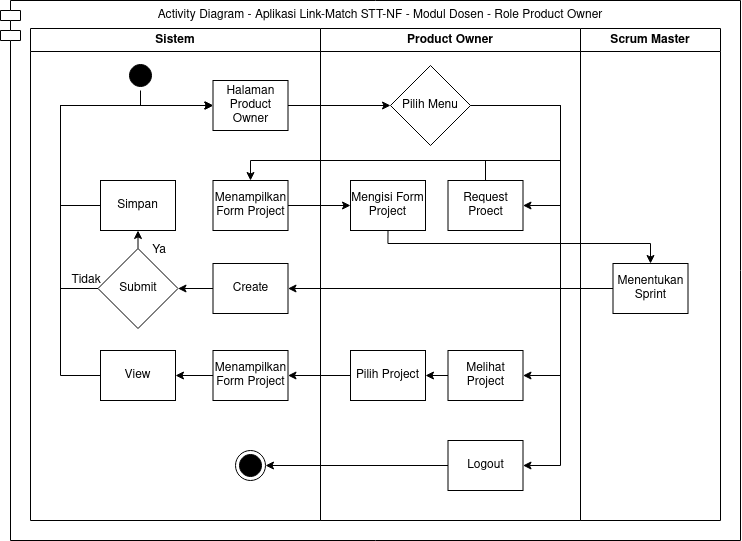

The diagram above was exported from draw.io. Its source (the exported page's mxGraphModel, read from the mxfile embedded in the PNG):
<mxGraphModel dx="1137" dy="609" grid="1" gridSize="10" guides="1" tooltips="1" connect="1" arrows="1" fold="1" page="1" pageScale="1" pageWidth="1169" pageHeight="826" background="#ffffff" math="0" shadow="0">
  <root>
    <mxCell id="RSlxp9XxWCUHJpdTI3AT-0" />
    <mxCell id="RSlxp9XxWCUHJpdTI3AT-1" parent="RSlxp9XxWCUHJpdTI3AT-0" />
    <mxCell id="RSlxp9XxWCUHJpdTI3AT-2" value="Activity Diagram - Aplikasi Link-Match STT-NF - Modul Dosen - Role Product Owner" style="shape=module;align=left;spacingLeft=20;align=center;verticalAlign=top;strokeColor=#000000;" parent="RSlxp9XxWCUHJpdTI3AT-1" vertex="1">
      <mxGeometry x="430" y="120" width="740" height="540" as="geometry" />
    </mxCell>
    <mxCell id="RSlxp9XxWCUHJpdTI3AT-3" value="Product Owner" style="swimlane;whiteSpace=wrap" parent="RSlxp9XxWCUHJpdTI3AT-1" vertex="1">
      <mxGeometry x="750" y="148" width="260" height="492" as="geometry" />
    </mxCell>
    <mxCell id="RSlxp9XxWCUHJpdTI3AT-24" value="Pilih Project" style="html=1;whiteSpace=wrap;" parent="RSlxp9XxWCUHJpdTI3AT-3" vertex="1">
      <mxGeometry x="30" y="322" width="75" height="50" as="geometry" />
    </mxCell>
    <mxCell id="RSlxp9XxWCUHJpdTI3AT-23" value="Melihat Project" style="html=1;whiteSpace=wrap;" parent="RSlxp9XxWCUHJpdTI3AT-3" vertex="1">
      <mxGeometry x="127.5" y="322" width="75" height="50" as="geometry" />
    </mxCell>
    <mxCell id="RSlxp9XxWCUHJpdTI3AT-25" style="edgeStyle=orthogonalEdgeStyle;rounded=0;orthogonalLoop=1;jettySize=auto;html=1;exitX=0;exitY=0.5;exitDx=0;exitDy=0;" parent="RSlxp9XxWCUHJpdTI3AT-3" source="RSlxp9XxWCUHJpdTI3AT-23" target="RSlxp9XxWCUHJpdTI3AT-24" edge="1">
      <mxGeometry relative="1" as="geometry" />
    </mxCell>
    <mxCell id="RSlxp9XxWCUHJpdTI3AT-35" value="Sistem" style="swimlane;whiteSpace=wrap;swimlaneLine=1;" parent="RSlxp9XxWCUHJpdTI3AT-1" vertex="1">
      <mxGeometry x="460" y="148" width="290" height="492" as="geometry">
        <mxRectangle x="230" y="128" width="70" height="23" as="alternateBounds" />
      </mxGeometry>
    </mxCell>
    <mxCell id="jr-cT9GCwBoXyhGCr0Fw-2" value="Create" style="html=1;whiteSpace=wrap;" parent="RSlxp9XxWCUHJpdTI3AT-35" vertex="1">
      <mxGeometry x="182.5" y="235" width="75" height="50" as="geometry" />
    </mxCell>
    <mxCell id="RSlxp9XxWCUHJpdTI3AT-15" value="Ya" style="text;html=1;strokeColor=none;fillColor=none;align=center;verticalAlign=middle;whiteSpace=wrap;rounded=0;" parent="RSlxp9XxWCUHJpdTI3AT-35" vertex="1">
      <mxGeometry x="100" y="212" width="57.5" height="20" as="geometry" />
    </mxCell>
    <mxCell id="RSlxp9XxWCUHJpdTI3AT-50" value="Simpan" style="html=1;whiteSpace=wrap;" parent="RSlxp9XxWCUHJpdTI3AT-35" vertex="1">
      <mxGeometry x="70" y="152" width="75" height="50" as="geometry" />
    </mxCell>
    <mxCell id="En-ZKA05nr5YWZ4sd-yo-2" style="edgeStyle=orthogonalEdgeStyle;rounded=0;orthogonalLoop=1;jettySize=auto;html=1;exitX=0;exitY=0.5;exitDx=0;exitDy=0;entryX=1;entryY=0.5;entryDx=0;entryDy=0;" edge="1" parent="RSlxp9XxWCUHJpdTI3AT-35" source="RSlxp9XxWCUHJpdTI3AT-49" target="RSlxp9XxWCUHJpdTI3AT-42">
      <mxGeometry relative="1" as="geometry" />
    </mxCell>
    <mxCell id="RSlxp9XxWCUHJpdTI3AT-49" value="Menampilkan Form Project" style="html=1;whiteSpace=wrap;" parent="RSlxp9XxWCUHJpdTI3AT-35" vertex="1">
      <mxGeometry x="182.5" y="322" width="75" height="50" as="geometry" />
    </mxCell>
    <mxCell id="RSlxp9XxWCUHJpdTI3AT-42" value="View" style="html=1;whiteSpace=wrap;" parent="RSlxp9XxWCUHJpdTI3AT-35" vertex="1">
      <mxGeometry x="70" y="322" width="75" height="50" as="geometry" />
    </mxCell>
    <mxCell id="RSlxp9XxWCUHJpdTI3AT-4" style="edgeStyle=orthogonalEdgeStyle;rounded=0;orthogonalLoop=1;jettySize=auto;html=1;exitX=1;exitY=0.5;exitDx=0;exitDy=0;entryX=1;entryY=0.5;entryDx=0;entryDy=0;" parent="RSlxp9XxWCUHJpdTI3AT-1" source="RSlxp9XxWCUHJpdTI3AT-9" target="RSlxp9XxWCUHJpdTI3AT-11" edge="1">
      <mxGeometry relative="1" as="geometry">
        <Array as="points">
          <mxPoint x="990" y="225" />
          <mxPoint x="990" y="325" />
        </Array>
      </mxGeometry>
    </mxCell>
    <mxCell id="RSlxp9XxWCUHJpdTI3AT-5" style="edgeStyle=orthogonalEdgeStyle;rounded=0;orthogonalLoop=1;jettySize=auto;html=1;exitX=1;exitY=0.5;exitDx=0;exitDy=0;entryX=1;entryY=0.5;entryDx=0;entryDy=0;" parent="RSlxp9XxWCUHJpdTI3AT-1" target="RSlxp9XxWCUHJpdTI3AT-23" edge="1">
      <mxGeometry relative="1" as="geometry">
        <Array as="points">
          <mxPoint x="990" y="280" />
          <mxPoint x="990" y="495" />
        </Array>
        <mxPoint x="900" y="280" as="sourcePoint" />
      </mxGeometry>
    </mxCell>
    <mxCell id="mqopzmbhbcopi_55uoYz-6" style="edgeStyle=orthogonalEdgeStyle;rounded=0;orthogonalLoop=1;jettySize=auto;html=1;exitX=1;exitY=0.5;exitDx=0;exitDy=0;entryX=1;entryY=0.5;entryDx=0;entryDy=0;" parent="RSlxp9XxWCUHJpdTI3AT-1" source="RSlxp9XxWCUHJpdTI3AT-9" target="RSlxp9XxWCUHJpdTI3AT-21" edge="1">
      <mxGeometry relative="1" as="geometry">
        <Array as="points">
          <mxPoint x="990" y="225" />
          <mxPoint x="990" y="585" />
        </Array>
      </mxGeometry>
    </mxCell>
    <mxCell id="RSlxp9XxWCUHJpdTI3AT-9" value="Pilih Menu" style="rhombus;whiteSpace=wrap;html=1;strokeColor=#000000;" parent="RSlxp9XxWCUHJpdTI3AT-1" vertex="1">
      <mxGeometry x="820" y="185" width="80" height="80" as="geometry" />
    </mxCell>
    <mxCell id="RSlxp9XxWCUHJpdTI3AT-11" value="Request Proect" style="html=1;whiteSpace=wrap;" parent="RSlxp9XxWCUHJpdTI3AT-1" vertex="1">
      <mxGeometry x="877.5" y="300" width="75" height="50" as="geometry" />
    </mxCell>
    <mxCell id="mqopzmbhbcopi_55uoYz-4" style="edgeStyle=orthogonalEdgeStyle;rounded=0;orthogonalLoop=1;jettySize=auto;html=1;exitX=0;exitY=0.5;exitDx=0;exitDy=0;entryX=0;entryY=0.5;entryDx=0;entryDy=0;" parent="RSlxp9XxWCUHJpdTI3AT-1" source="RSlxp9XxWCUHJpdTI3AT-14" target="RSlxp9XxWCUHJpdTI3AT-39" edge="1">
      <mxGeometry relative="1" as="geometry">
        <mxPoint x="560" y="250" as="targetPoint" />
        <Array as="points">
          <mxPoint x="490" y="408" />
          <mxPoint x="490" y="225" />
        </Array>
      </mxGeometry>
    </mxCell>
    <mxCell id="kdSOd8hN7oZJWMy9puDi-5" style="edgeStyle=orthogonalEdgeStyle;rounded=0;orthogonalLoop=1;jettySize=auto;html=1;exitX=0.5;exitY=0;exitDx=0;exitDy=0;entryX=0.5;entryY=1;entryDx=0;entryDy=0;" edge="1" parent="RSlxp9XxWCUHJpdTI3AT-1" source="RSlxp9XxWCUHJpdTI3AT-14" target="RSlxp9XxWCUHJpdTI3AT-50">
      <mxGeometry relative="1" as="geometry" />
    </mxCell>
    <mxCell id="RSlxp9XxWCUHJpdTI3AT-14" value="Submit" style="rhombus;whiteSpace=wrap;html=1;strokeColor=#000000;" parent="RSlxp9XxWCUHJpdTI3AT-1" vertex="1">
      <mxGeometry x="527.5" y="368" width="80" height="80" as="geometry" />
    </mxCell>
    <mxCell id="RSlxp9XxWCUHJpdTI3AT-16" value="Tidak" style="text;html=1;strokeColor=none;fillColor=none;align=center;verticalAlign=middle;whiteSpace=wrap;rounded=0;" parent="RSlxp9XxWCUHJpdTI3AT-1" vertex="1">
      <mxGeometry x="505.25" y="390" width="22.25" height="20" as="geometry" />
    </mxCell>
    <mxCell id="RSlxp9XxWCUHJpdTI3AT-21" value="Logout" style="html=1;whiteSpace=wrap;" parent="RSlxp9XxWCUHJpdTI3AT-1" vertex="1">
      <mxGeometry x="877.5" y="560" width="75" height="50" as="geometry" />
    </mxCell>
    <mxCell id="kdSOd8hN7oZJWMy9puDi-3" style="edgeStyle=orthogonalEdgeStyle;rounded=0;orthogonalLoop=1;jettySize=auto;html=1;exitX=0.5;exitY=1;exitDx=0;exitDy=0;entryX=0.5;entryY=0;entryDx=0;entryDy=0;" edge="1" parent="RSlxp9XxWCUHJpdTI3AT-1" source="RSlxp9XxWCUHJpdTI3AT-26" target="kdSOd8hN7oZJWMy9puDi-2">
      <mxGeometry relative="1" as="geometry">
        <mxPoint x="890" y="390" as="targetPoint" />
        <Array as="points">
          <mxPoint x="818" y="363" />
          <mxPoint x="1080" y="363" />
        </Array>
      </mxGeometry>
    </mxCell>
    <mxCell id="RSlxp9XxWCUHJpdTI3AT-26" value="Mengisi Form Project" style="html=1;whiteSpace=wrap;" parent="RSlxp9XxWCUHJpdTI3AT-1" vertex="1">
      <mxGeometry x="780" y="300" width="75" height="50" as="geometry" />
    </mxCell>
    <mxCell id="RSlxp9XxWCUHJpdTI3AT-32" style="edgeStyle=orthogonalEdgeStyle;rounded=0;orthogonalLoop=1;jettySize=auto;html=1;exitX=1;exitY=0.5;exitDx=0;exitDy=0;entryX=0;entryY=0.5;entryDx=0;entryDy=0;" parent="RSlxp9XxWCUHJpdTI3AT-1" source="RSlxp9XxWCUHJpdTI3AT-39" target="RSlxp9XxWCUHJpdTI3AT-9" edge="1">
      <mxGeometry relative="1" as="geometry" />
    </mxCell>
    <mxCell id="RSlxp9XxWCUHJpdTI3AT-34" style="edgeStyle=orthogonalEdgeStyle;rounded=0;orthogonalLoop=1;jettySize=auto;html=1;exitX=0;exitY=0.5;exitDx=0;exitDy=0;entryX=1;entryY=0.5;entryDx=0;entryDy=0;" parent="RSlxp9XxWCUHJpdTI3AT-1" source="RSlxp9XxWCUHJpdTI3AT-21" target="RSlxp9XxWCUHJpdTI3AT-36" edge="1">
      <mxGeometry relative="1" as="geometry" />
    </mxCell>
    <mxCell id="RSlxp9XxWCUHJpdTI3AT-36" value="" style="ellipse;html=1;shape=endState;fillColor=#000000;" parent="RSlxp9XxWCUHJpdTI3AT-1" vertex="1">
      <mxGeometry x="665" y="570" width="30" height="30" as="geometry" />
    </mxCell>
    <mxCell id="RSlxp9XxWCUHJpdTI3AT-37" style="edgeStyle=orthogonalEdgeStyle;rounded=0;orthogonalLoop=1;jettySize=auto;html=1;exitX=0.5;exitY=1;exitDx=0;exitDy=0;entryX=0;entryY=0.5;entryDx=0;entryDy=0;" parent="RSlxp9XxWCUHJpdTI3AT-1" source="RSlxp9XxWCUHJpdTI3AT-38" target="RSlxp9XxWCUHJpdTI3AT-39" edge="1">
      <mxGeometry relative="1" as="geometry">
        <Array as="points">
          <mxPoint x="570" y="225" />
        </Array>
      </mxGeometry>
    </mxCell>
    <mxCell id="RSlxp9XxWCUHJpdTI3AT-39" value="&lt;div&gt;Halaman Product Owner&lt;/div&gt;" style="html=1;whiteSpace=wrap;" parent="RSlxp9XxWCUHJpdTI3AT-1" vertex="1">
      <mxGeometry x="642.5" y="200" width="75" height="50" as="geometry" />
    </mxCell>
    <mxCell id="RSlxp9XxWCUHJpdTI3AT-40" value="Menampilkan Form Project" style="html=1;whiteSpace=wrap;" parent="RSlxp9XxWCUHJpdTI3AT-1" vertex="1">
      <mxGeometry x="642.5" y="300" width="75" height="50" as="geometry" />
    </mxCell>
    <mxCell id="mqopzmbhbcopi_55uoYz-5" style="edgeStyle=orthogonalEdgeStyle;rounded=0;orthogonalLoop=1;jettySize=auto;html=1;exitX=0;exitY=0.5;exitDx=0;exitDy=0;entryX=0;entryY=0.5;entryDx=0;entryDy=0;" parent="RSlxp9XxWCUHJpdTI3AT-1" source="RSlxp9XxWCUHJpdTI3AT-42" target="RSlxp9XxWCUHJpdTI3AT-39" edge="1">
      <mxGeometry relative="1" as="geometry">
        <mxPoint x="490" y="230" as="targetPoint" />
        <Array as="points">
          <mxPoint x="490" y="495" />
          <mxPoint x="490" y="225" />
        </Array>
      </mxGeometry>
    </mxCell>
    <mxCell id="RSlxp9XxWCUHJpdTI3AT-53" style="edgeStyle=orthogonalEdgeStyle;rounded=0;orthogonalLoop=1;jettySize=auto;html=1;exitX=0;exitY=0.5;exitDx=0;exitDy=0;entryX=1;entryY=0.5;entryDx=0;entryDy=0;" parent="RSlxp9XxWCUHJpdTI3AT-1" source="RSlxp9XxWCUHJpdTI3AT-24" target="RSlxp9XxWCUHJpdTI3AT-49" edge="1">
      <mxGeometry relative="1" as="geometry" />
    </mxCell>
    <mxCell id="jr-cT9GCwBoXyhGCr0Fw-0" style="edgeStyle=orthogonalEdgeStyle;rounded=0;orthogonalLoop=1;jettySize=auto;html=1;exitX=1;exitY=0.5;exitDx=0;exitDy=0;entryX=0;entryY=0.5;entryDx=0;entryDy=0;" parent="RSlxp9XxWCUHJpdTI3AT-1" source="RSlxp9XxWCUHJpdTI3AT-40" target="RSlxp9XxWCUHJpdTI3AT-26" edge="1">
      <mxGeometry relative="1" as="geometry" />
    </mxCell>
    <mxCell id="jr-cT9GCwBoXyhGCr0Fw-1" style="edgeStyle=orthogonalEdgeStyle;rounded=0;orthogonalLoop=1;jettySize=auto;html=1;exitX=0.5;exitY=0;exitDx=0;exitDy=0;entryX=0.5;entryY=0;entryDx=0;entryDy=0;" parent="RSlxp9XxWCUHJpdTI3AT-1" source="RSlxp9XxWCUHJpdTI3AT-11" target="RSlxp9XxWCUHJpdTI3AT-40" edge="1">
      <mxGeometry relative="1" as="geometry" />
    </mxCell>
    <mxCell id="RSlxp9XxWCUHJpdTI3AT-38" value="" style="ellipse;html=1;shape=startState;fillColor=#000000;" parent="RSlxp9XxWCUHJpdTI3AT-1" vertex="1">
      <mxGeometry x="555" y="180" width="30" height="30" as="geometry" />
    </mxCell>
    <mxCell id="kdSOd8hN7oZJWMy9puDi-1" value="Scrum Master" style="swimlane;whiteSpace=wrap" vertex="1" parent="RSlxp9XxWCUHJpdTI3AT-1">
      <mxGeometry x="1010" y="148" width="140" height="492" as="geometry" />
    </mxCell>
    <mxCell id="kdSOd8hN7oZJWMy9puDi-2" value="Menentukan Sprint" style="html=1;whiteSpace=wrap;" vertex="1" parent="kdSOd8hN7oZJWMy9puDi-1">
      <mxGeometry x="32.5" y="235" width="75" height="50" as="geometry" />
    </mxCell>
    <mxCell id="En-ZKA05nr5YWZ4sd-yo-0" style="edgeStyle=orthogonalEdgeStyle;rounded=0;orthogonalLoop=1;jettySize=auto;html=1;exitX=0;exitY=0.5;exitDx=0;exitDy=0;entryX=1;entryY=0.5;entryDx=0;entryDy=0;" edge="1" parent="RSlxp9XxWCUHJpdTI3AT-1" source="jr-cT9GCwBoXyhGCr0Fw-2" target="RSlxp9XxWCUHJpdTI3AT-14">
      <mxGeometry relative="1" as="geometry" />
    </mxCell>
    <mxCell id="En-ZKA05nr5YWZ4sd-yo-1" style="edgeStyle=orthogonalEdgeStyle;rounded=0;orthogonalLoop=1;jettySize=auto;html=1;exitX=0;exitY=0.5;exitDx=0;exitDy=0;entryX=1;entryY=0.5;entryDx=0;entryDy=0;" edge="1" parent="RSlxp9XxWCUHJpdTI3AT-1" source="kdSOd8hN7oZJWMy9puDi-2" target="jr-cT9GCwBoXyhGCr0Fw-2">
      <mxGeometry relative="1" as="geometry" />
    </mxCell>
    <mxCell id="En-ZKA05nr5YWZ4sd-yo-3" style="edgeStyle=orthogonalEdgeStyle;rounded=0;orthogonalLoop=1;jettySize=auto;html=1;exitX=0;exitY=0.5;exitDx=0;exitDy=0;entryX=0;entryY=0.5;entryDx=0;entryDy=0;" edge="1" parent="RSlxp9XxWCUHJpdTI3AT-1" source="RSlxp9XxWCUHJpdTI3AT-50" target="RSlxp9XxWCUHJpdTI3AT-39">
      <mxGeometry relative="1" as="geometry">
        <Array as="points">
          <mxPoint x="490" y="325" />
          <mxPoint x="490" y="225" />
        </Array>
      </mxGeometry>
    </mxCell>
  </root>
</mxGraphModel>